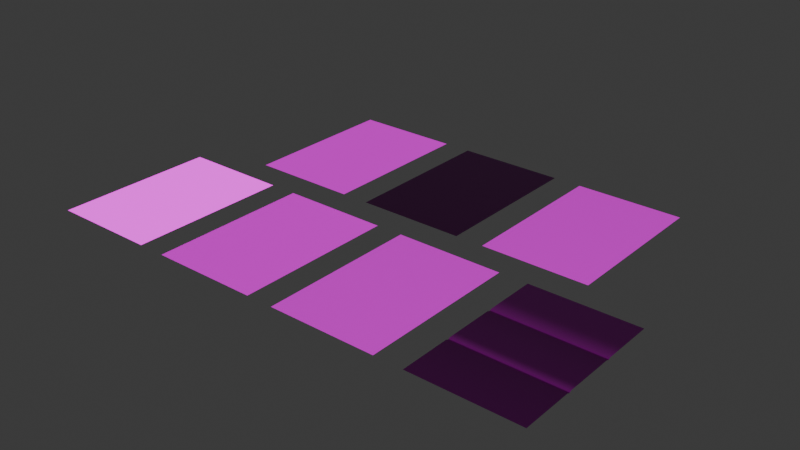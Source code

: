 # Source: untitled.blend  (saved by Blender 4.2.66; exported with 4.5.12 LTS)
import bpy
from mathutils import Matrix  # noqa: F401  (used for matrix-valued properties, if any)

bpy.ops.wm.read_factory_settings(use_empty=True)
scene = bpy.context.scene
scene.name = 'Scene'

# ---- collections
col_collection = bpy.data.collections.new('Collection'); scene.collection.children.link(col_collection)

# ---- images (referenced by path relative to the original .blend; pixels are not part of the script)
import os
ASSET_DIR = os.environ.get("B2B_ASSET_DIR", "")  # directory of the original .blend (textures are referenced by path, not embedded)
HERE = os.path.dirname(os.path.abspath(__file__))  # packed textures are extracted next to this script under _unpacked/

def load_image(name, relpath, width, height, colorspace="sRGB"):
    """Load a texture the original file referenced (path relative to the .blend, or extracted next to this script)."""
    p = next((c for c in (os.path.join(HERE, relpath), os.path.join(ASSET_DIR, relpath)) if relpath and os.path.exists(c)), "")
    if p:
        img = bpy.data.images.load(p, check_existing=True)
        img.name = name
    else:  # same state as the original file: an image datablock whose file is absent (Cycles renders it pink)
        img = bpy.data.images.new(name, width, height)
        img.source = "FILE"
        img.filepath = "//" + (relpath or name)
    img.colorspace_settings.name = colorspace
    return img
img_defaultmaterial_emission_png = load_image('DefaultMaterial_Emission.png', '1.fbm/DefaultMaterial_Emission.png', 1024, 1024, 'sRGB')
img_defaultmaterial_roughness_png = load_image('DefaultMaterial_Roughness.png', '1.fbm/DefaultMaterial_Roughness.png', 1024, 1024, 'Non-Color')
img_defaultmaterial_metallic_png = load_image('DefaultMaterial_Metallic.png', '1.fbm/DefaultMaterial_Metallic.png', 1024, 1024, 'Non-Color')
img_defaultmaterial_basecolor_png_001 = load_image('DefaultMaterial_BaseColor.png.001', 'textures/DefaultMaterial_BaseColor.png', 1024, 1024, 'sRGB')
img_road007_1k_roughness_jpg = load_image('Road007_1K_Roughness.jpg', '1.fbm/Road007_1K_Roughness.jpg', 1024, 1024, 'Non-Color')
img_road007_1k_color_jpeg = load_image('Road007_1K_Color.jpeg', 'textures/Road007_1K_Color.jpeg', 1024, 1024, 'sRGB')
img_asphalt016_1k_roughness_jpg = load_image('Asphalt016_1K_Roughness.jpg', '1.fbm/Asphalt016_1K_Roughness.jpg', 1024, 1024, 'Non-Color')
img_asphalt016_1k_color_jpeg = load_image('Asphalt016_1K_Color.jpeg', 'textures/Asphalt016_1K_Color.jpeg', 1024, 1024, 'sRGB')
img_pavingstones069_1k_normaldx_jpg = load_image('PavingStones069_1K_NormalDX.jpg', '1.fbm/PavingStones069_1K_NormalDX.jpg', 1024, 1024, 'Non-Color')
img_pavingstones069_1k_ambientocclusion_jpg = load_image('PavingStones069_1K_AmbientOcclusion.jpg', '1.fbm/PavingStones069_1K_AmbientOcclusion.jpg', 1024, 1024, 'Non-Color')
img_pavingstones069_1k_roughness_jpg = load_image('PavingStones069_1K_Roughness.jpg', '1.fbm/PavingStones069_1K_Roughness.jpg', 1024, 1024, 'Non-Color')
img_pavingstones069_1k_color_jpeg = load_image('PavingStones069_1K_Color.jpeg', 'textures/PavingStones069_1K_Color.jpeg', 1024, 1024, 'sRGB')
img_road006_1k_roughness_jpg = load_image('Road006_1K_Roughness.jpg', '1.fbm/Road006_1K_Roughness.jpg', 1024, 1024, 'Non-Color')
img_pavingstones091_1k_color_jpeg = load_image('PavingStones091_1K_Color.jpeg', 'textures/PavingStones091_1K_Color.jpeg', 1024, 1024, 'sRGB')
img_pavingstones091_1k_color_jpg = load_image('PavingStones091_1K_Color.jpg', '1.fbm/PavingStones091_1K_Color.jpg', 1024, 1024, 'sRGB')
img_pavingstones091_1k_normalgl_jpg = load_image('PavingStones091_1K_NormalGL.jpg', '1.fbm/PavingStones091_1K_NormalGL.jpg', 1024, 1024, 'Non-Color')
img_pavingstones091_1k_ambientocclusion_jpg = load_image('PavingStones091_1K_AmbientOcclusion.jpg', '1.fbm/PavingStones091_1K_AmbientOcclusion.jpg', 1024, 1024, 'Non-Color')
img_pavingstones091_1k_roughness_jpg = load_image('PavingStones091_1K_Roughness.jpg', '1.fbm/PavingStones091_1K_Roughness.jpg', 1024, 1024, 'Non-Color')
img_asphalt015_1k_roughness_jpg = load_image('Asphalt015_1K_Roughness.jpg', '1.fbm/Asphalt015_1K_Roughness.jpg', 1024, 1024, 'Non-Color')
img_asphalt015_1k_color_jpeg = load_image('Asphalt015_1K_Color.jpeg', 'textures/Asphalt015_1K_Color.jpeg', 1024, 1024, 'sRGB')

# ---- materials (node trees are filled in below, after node groups)
mat_material_001 = bpy.data.materials.new('Material.001')
mat_material_001.roughness = 0.5
mat_material_002 = bpy.data.materials.new('Material.002')
mat_material_002.roughness = 0.5
mat_material_002.specular_intensity = 0.0
mat_material_003 = bpy.data.materials.new('Material.003')
mat_material_003.roughness = 0.5
mat_material_004 = bpy.data.materials.new('Material.004')
mat_material_004.roughness = 0.5
mat_material_005 = bpy.data.materials.new('Material.005')
mat_material_005.roughness = 0.5
mat_material_005.specular_intensity = 0.0
mat_material_006 = bpy.data.materials.new('Material.006')
mat_material_006.roughness = 0.5
mat_material_007 = bpy.data.materials.new('Material.007')
mat_material_007.roughness = 0.5

# ---- material node trees
mat_material_001.use_nodes = True; mat_material_001.node_tree.nodes.clear()
_N = mat_material_001.node_tree.nodes; _L = mat_material_001.node_tree.links
n0 = _N.new('ShaderNodeBsdfPrincipled'); n0.name = 'Principled BSDF'; n0.location = (10, 300)
n0.inputs[28].default_value = 1.0
n1 = _N.new('ShaderNodeOutputMaterial'); n1.name = 'Material Output'; n1.location = (300, 300)
n2 = _N.new('ShaderNodeNormalMap'); n2.name = 'Normal Map'; n2.location = (-300, -300)
n2.label = 'Normal/Map'
n2.inputs[0].default_value = 0.0
n3 = _N.new('ShaderNodeTexImage'); n3.name = 'Image Texture.001'; n3.location = (-300, 300)
n3.image = img_defaultmaterial_emission_png
n4 = _N.new('ShaderNodeTexImage'); n4.name = 'Image Texture.002'; n4.location = (-300, 0)
n4.image = img_defaultmaterial_roughness_png
n5 = _N.new('ShaderNodeTexImage'); n5.name = 'Image Texture.003'; n5.location = (-600, 300)
n5.image = img_defaultmaterial_metallic_png
n6 = _N.new('ShaderNodeTexImage'); n6.name = 'Image Texture.004'; n6.location = (-427, 578)
n6.image = img_defaultmaterial_basecolor_png_001
_L.new(n0.outputs[0], n1.inputs[0])
_L.new(n2.outputs[0], n0.inputs[5])
_L.new(n3.outputs[0], n0.inputs[27])
_L.new(n5.outputs[0], n0.inputs[1])
_L.new(n6.outputs[0], n0.inputs[0])
n1.is_active_output = True
mat_material_002.use_nodes = True; mat_material_002.node_tree.nodes.clear()
_N = mat_material_002.node_tree.nodes; _L = mat_material_002.node_tree.links
n0 = _N.new('ShaderNodeBsdfPrincipled'); n0.name = 'Principled BSDF'; n0.location = (10, 300)
n0.inputs[13].default_value = 0.0
n0.inputs[27].default_value = (0.0, 0.0, 0.0, 1.0)
n0.inputs[28].default_value = 1.0
n1 = _N.new('ShaderNodeOutputMaterial'); n1.name = 'Material Output'; n1.location = (300, 300)
n2 = _N.new('ShaderNodeNormalMap'); n2.name = 'Normal Map'; n2.location = (-300, -300)
n2.label = 'Normal/Map'
n2.inputs[0].default_value = 0.0
n3 = _N.new('ShaderNodeTexImage'); n3.name = 'Image Texture.001'; n3.location = (-300, 300)
n3.image = img_road007_1k_roughness_jpg
n4 = _N.new('ShaderNodeTexImage'); n4.name = 'Image Texture.002'; n4.location = (-588, 430)
n4.image = img_road007_1k_color_jpeg
_L.new(n0.outputs[0], n1.inputs[0])
_L.new(n2.outputs[0], n0.inputs[5])
_L.new(n3.outputs[0], n0.inputs[2])
_L.new(n4.outputs[0], n0.inputs[0])
n1.is_active_output = True
mat_material_003.use_nodes = True; mat_material_003.node_tree.nodes.clear()
_N = mat_material_003.node_tree.nodes; _L = mat_material_003.node_tree.links
n0 = _N.new('ShaderNodeBsdfPrincipled'); n0.name = 'Principled BSDF'; n0.location = (10, 300)
n0.inputs[27].default_value = (0.0, 0.0, 0.0, 1.0)
n0.inputs[28].default_value = 1.0
n1 = _N.new('ShaderNodeOutputMaterial'); n1.name = 'Material Output'; n1.location = (300, 300)
n2 = _N.new('ShaderNodeNormalMap'); n2.name = 'Normal Map'; n2.location = (-300, -300)
n2.label = 'Normal/Map'
n2.inputs[0].default_value = 0.0
n3 = _N.new('ShaderNodeTexImage'); n3.name = 'Image Texture.001'; n3.location = (-300, 300)
n3.image = img_asphalt016_1k_roughness_jpg
n4 = _N.new('ShaderNodeTexImage'); n4.name = 'Image Texture'; n4.location = (-310, 664)
n4.image = img_asphalt016_1k_color_jpeg
_L.new(n0.outputs[0], n1.inputs[0])
_L.new(n2.outputs[0], n0.inputs[5])
_L.new(n3.outputs[0], n0.inputs[2])
_L.new(n4.outputs[0], n0.inputs[0])
n1.is_active_output = True
mat_material_004.use_nodes = True; mat_material_004.node_tree.nodes.clear()
_N = mat_material_004.node_tree.nodes; _L = mat_material_004.node_tree.links
n0 = _N.new('ShaderNodeBsdfPrincipled'); n0.name = 'Principled BSDF'; n0.location = (10, 300)
n0.inputs[27].default_value = (0.0, 0.0, 0.0, 1.0)
n0.inputs[28].default_value = 1.0
n1 = _N.new('ShaderNodeOutputMaterial'); n1.name = 'Material Output'; n1.location = (300, 300)
n2 = _N.new('ShaderNodeNormalMap'); n2.name = 'Normal Map'; n2.location = (-300, -300)
n2.label = 'Normal/Map'
n3 = _N.new('ShaderNodeTexImage'); n3.name = 'Image Texture.001'; n3.location = (-600, -900)
n3.image = img_pavingstones069_1k_normaldx_jpg
n4 = _N.new('ShaderNodeTexImage'); n4.name = 'Image Texture.002'; n4.location = (-300, 300)
n4.image = img_pavingstones069_1k_ambientocclusion_jpg
n5 = _N.new('ShaderNodeTexImage'); n5.name = 'Image Texture.003'; n5.location = (-300, 0)
n5.image = img_pavingstones069_1k_roughness_jpg
n6 = _N.new('ShaderNodeTexImage'); n6.name = 'Image Texture'; n6.location = (-333, 633)
n6.image = img_pavingstones069_1k_color_jpeg
_L.new(n0.outputs[0], n1.inputs[0])
_L.new(n2.outputs[0], n0.inputs[5])
_L.new(n3.outputs[0], n2.inputs[1])
_L.new(n4.outputs[0], n0.inputs[13])
_L.new(n5.outputs[0], n0.inputs[2])
_L.new(n6.outputs[0], n0.inputs[0])
n1.is_active_output = True
mat_material_005.use_nodes = True; mat_material_005.node_tree.nodes.clear()
_N = mat_material_005.node_tree.nodes; _L = mat_material_005.node_tree.links
n0 = _N.new('ShaderNodeBsdfPrincipled'); n0.name = 'Principled BSDF'; n0.location = (10, 300)
n0.inputs[13].default_value = 0.0
n0.inputs[27].default_value = (0.0, 0.0, 0.0, 1.0)
n0.inputs[28].default_value = 1.0
n1 = _N.new('ShaderNodeOutputMaterial'); n1.name = 'Material Output'; n1.location = (300, 300)
n2 = _N.new('ShaderNodeNormalMap'); n2.name = 'Normal Map'; n2.location = (-300, -300)
n2.label = 'Normal/Map'
n2.inputs[0].default_value = 0.0
n3 = _N.new('ShaderNodeTexImage'); n3.name = 'Image Texture.001'; n3.location = (-300, 300)
n3.image = img_road006_1k_roughness_jpg
n4 = _N.new('ShaderNodeTexImage'); n4.name = 'Image Texture'; n4.location = (-287, 606)
n4.image = img_pavingstones091_1k_color_jpeg
_L.new(n0.outputs[0], n1.inputs[0])
_L.new(n2.outputs[0], n0.inputs[5])
_L.new(n3.outputs[0], n0.inputs[2])
_L.new(n4.outputs[0], n0.inputs[0])
n1.is_active_output = True
mat_material_006.use_nodes = True; mat_material_006.node_tree.nodes.clear()
_N = mat_material_006.node_tree.nodes; _L = mat_material_006.node_tree.links
n0 = _N.new('ShaderNodeBsdfPrincipled'); n0.name = 'Principled BSDF'; n0.location = (10, 300)
n0.inputs[27].default_value = (0.0, 0.0, 0.0, 1.0)
n0.inputs[28].default_value = 1.0
n1 = _N.new('ShaderNodeOutputMaterial'); n1.name = 'Material Output'; n1.location = (300, 300)
n2 = _N.new('ShaderNodeNormalMap'); n2.name = 'Normal Map'; n2.location = (-300, -300)
n2.label = 'Normal/Map'
n2.inputs[0].default_value = 3.4
n3 = _N.new('ShaderNodeTexImage'); n3.name = 'Image Texture'; n3.location = (-300, 600)
n3.image = img_pavingstones091_1k_color_jpg
n4 = _N.new('ShaderNodeTexImage'); n4.name = 'Image Texture.001'; n4.location = (-600, -900)
n4.image = img_pavingstones091_1k_normalgl_jpg
n5 = _N.new('ShaderNodeTexImage'); n5.name = 'Image Texture.002'; n5.location = (-300, 300)
n5.image = img_pavingstones091_1k_ambientocclusion_jpg
n6 = _N.new('ShaderNodeTexImage'); n6.name = 'Image Texture.003'; n6.location = (-300, 0)
n6.image = img_pavingstones091_1k_roughness_jpg
_L.new(n0.outputs[0], n1.inputs[0])
_L.new(n2.outputs[0], n0.inputs[5])
_L.new(n3.outputs[0], n0.inputs[0])
_L.new(n4.outputs[0], n2.inputs[1])
_L.new(n5.outputs[0], n0.inputs[13])
_L.new(n6.outputs[0], n0.inputs[2])
n1.is_active_output = True
mat_material_007.use_nodes = True; mat_material_007.node_tree.nodes.clear()
_N = mat_material_007.node_tree.nodes; _L = mat_material_007.node_tree.links
n0 = _N.new('ShaderNodeBsdfPrincipled'); n0.name = 'Principled BSDF'; n0.location = (10, 300)
n0.inputs[27].default_value = (0.0, 0.0, 0.0, 1.0)
n0.inputs[28].default_value = 1.0
n1 = _N.new('ShaderNodeOutputMaterial'); n1.name = 'Material Output'; n1.location = (300, 300)
n2 = _N.new('ShaderNodeNormalMap'); n2.name = 'Normal Map'; n2.location = (-300, -300)
n2.label = 'Normal/Map'
n2.inputs[0].default_value = 0.0
n3 = _N.new('ShaderNodeTexImage'); n3.name = 'Image Texture.001'; n3.location = (-300, 300)
n3.image = img_asphalt015_1k_roughness_jpg
n4 = _N.new('ShaderNodeTexImage'); n4.name = 'Image Texture'; n4.location = (-299, 596)
n4.image = img_asphalt015_1k_color_jpeg
_L.new(n0.outputs[0], n1.inputs[0])
_L.new(n2.outputs[0], n0.inputs[5])
_L.new(n3.outputs[0], n0.inputs[2])
_L.new(n4.outputs[0], n0.inputs[0])
n1.is_active_output = True

# ---- world
world_world = bpy.data.worlds.new('World'); scene.world = world_world
world_world.use_nodes = True; world_world.node_tree.nodes.clear()
_N = world_world.node_tree.nodes; _L = world_world.node_tree.links
n0 = _N.new('ShaderNodeOutputWorld'); n0.name = 'World Output'; n0.location = (300, 300)
n1 = _N.new('ShaderNodeBackground'); n1.name = 'Background'; n1.location = (10, 300)
n1.inputs[0].default_value = (0.05088, 0.05088, 0.05088, 1.0)
_L.new(n1.outputs[0], n0.inputs[0])
n0.is_active_output = True
world_world.color = (0.05088, 0.05088, 0.05088)
world_world.sun_shadow_jitter_overblur = 0.0

# ---- meshes
me_plane = bpy.data.meshes.new('Plane')
me_plane.from_pydata([(-1.0, -1.0, 0.0), (1.0, -1.0, 0.0), (-1.0, 1.0, 0.0), (1.0, 1.0, 0.0)], [], [(0, 1, 3, 2)])
me_plane.polygons.foreach_set('use_smooth', [True] * 1)
_uv = me_plane.uv_layers.new(name='UVMap')
_uv.uv.foreach_set('vector', [0.9999, 0.9999, 0.0001001, 0.9999, 9.998e-05, 0.0001001, 0.9999, 9.998e-05])
me_plane.materials.append(mat_material_001)
me_plane.update()
me_plane.normals_split_custom_set([tuple(v) for v in zip(*[iter([0.0, 0.0, 1.0, 0.0, 0.0, 1.0, 0.0, 0.0, 1.0, 0.0, 0.0, 1.0])] * 3)])
me_plane_001 = bpy.data.meshes.new('Plane.001')
me_plane_001.from_pydata([(-1.0, -1.0, 0.0), (1.0, -1.0, 0.0), (-1.0, 1.0, 0.0), (1.0, 1.0, 0.0)], [], [(0, 1, 3, 2)])
me_plane_001.polygons.foreach_set('use_smooth', [True] * 1)
_uv = me_plane_001.uv_layers.new(name='UVMap')
_uv.uv.foreach_set('vector', [0.9999, 0.9999, 0.0001001, 0.9999, 9.998e-05, 0.0001001, 0.9999, 9.998e-05])
me_plane_001.materials.append(mat_material_002)
me_plane_001.update()
me_plane_001.normals_split_custom_set([tuple(v) for v in zip(*[iter([0.0, 0.0, 1.0, 0.0, 0.0, 1.0, 0.0, 0.0, 1.0, 0.0, 0.0, 1.0])] * 3)])
me_plane_002 = bpy.data.meshes.new('Plane.002')
me_plane_002.from_pydata([(-1.0, -1.0, 0.0), (1.0, -1.0, 0.0), (-1.0, 1.0, 0.0), (1.0, 1.0, 0.0)], [], [(0, 1, 3, 2)])
me_plane_002.polygons.foreach_set('use_smooth', [True] * 1)
_uv = me_plane_002.uv_layers.new(name='UVMap')
_uv.uv.foreach_set('vector', [2.395, 2.395, -1.395, 2.395, -1.395, -1.395, 2.395, -1.395])
me_plane_002.materials.append(mat_material_003)
me_plane_002.update()
me_plane_002.normals_split_custom_set([tuple(v) for v in zip(*[iter([0.0, 0.0, 1.0, 0.0, 0.0, 1.0, 0.0, 0.0, 1.0, 0.0, 0.0, 1.0])] * 3)])
me_plane_003 = bpy.data.meshes.new('Plane.003')
me_plane_003.from_pydata([(-1.0, -1.0, 0.0), (1.0, -1.0, 0.0), (-1.0, 1.0, 0.0), (1.0, 1.0, 0.0), (-1.0, 0.3062, 0.0), (-1.0, 0.3604, 0.0), (-1.0, 0.3243, -0.01691), (-1.0, 0.3424, -0.01691), (-1.0, -0.3604, 0.0), (-1.0, -0.3062, 0.0), (-1.0, -0.3424, -0.01691), (-1.0, -0.3243, -0.01691), (1.0, -0.3062, 0.0), (1.0, -0.3604, 0.0), (1.0, -0.3243, -0.01691), (1.0, -0.3424, -0.01691), (1.0, 0.3604, 0.0), (1.0, 0.3062, 0.0), (1.0, 0.3424, -0.01691), (1.0, 0.3243, -0.01691)], [], [(9, 12, 17, 4), (0, 1, 13, 8), (12, 9, 11, 14), (14, 11, 10, 15), (15, 10, 8, 13), (16, 5, 7, 18), (18, 7, 6, 19), (19, 6, 4, 17), (5, 16, 3, 2)])
me_plane_003.polygons.foreach_set('use_smooth', [True] * 9)
_uv = me_plane_003.uv_layers.new(name='UVMap')
_uv.uv.foreach_set('vector', [1.002, 0.9649, -0.001721, 0.9649, -0.001721, 0.03506, 1.002, 0.03506, 1.002, 2.018, -0.001721, 2.018, -0.001721, 1.047, 1.002, 1.047, -0.001721, 0.9649, 1.002, 0.9649, 1.002, 0.9924, -0.001721, 0.9924, -0.001721, 0.9924, 1.002, 0.9924, 1.002, 1.02, -0.001721, 1.02, -0.001721, 1.02, 1.002, 1.02, 1.002, 1.047, -0.001721, 1.047, -0.001721, -0.04724, 1.002, -0.04724, 1.002, -0.01981, -0.001721, -0.01981, -0.001721, -0.01981, 1.002, -0.01981, 1.002, 0.007629, -0.001721, 0.007629, -0.001721, 0.007629, 1.002, 0.007629, 1.002, 0.03506, -0.001721, 0.03506, 1.002, -0.04724, -0.001721, -0.04724, -0.001721, -1.018, 1.002, -1.018])
me_plane_003.materials.append(mat_material_004)
me_plane_003.update()
me_plane_003.normals_split_custom_set([tuple(v) for v in zip(*[iter([0.0, -0.3673, 0.9301, 0.0, -0.3673, 0.9301, 0.0, 0.3673, 0.9301, 0.0, 0.3673, 0.9301, 0.0, 0.0, 1.0, 0.0, 0.0, 1.0, 0.0, 0.3673, 0.9301, 0.0, 0.3673, 0.9301, 0.0, -0.3673, 0.9301, 0.0, -0.3673, 0.9301, 0.0, -0.3673, 0.9301, 0.0, -0.3673, 0.9301, 0.0, -0.3673, 0.9301, 0.0, -0.3673, 0.9301, 0.0, 0.3673, 0.9301, 0.0, 0.3673, 0.9301, 0.0, 0.3673, 0.9301, 0.0, 0.3673, 0.9301, 0.0, 0.3673, 0.9301, 0.0, 0.3673, 0.9301, 0.0, -0.3673, 0.9301, 0.0, -0.3673, 0.9301, 0.0, -0.3673, 0.9301, 0.0, -0.3673, 0.9301, 0.0, -0.3673, 0.9301, 0.0, -0.3673, 0.9301, 0.0, 0.3673, 0.9301, 0.0, 0.3673, 0.9301, 0.0, 0.3673, 0.9301, 0.0, 0.3673, 0.9301, 0.0, 0.3673, 0.9301, 0.0, 0.3673, 0.9301, 0.0, -0.3673, 0.9301, 0.0, -0.3673, 0.9301, 0.0, 0.0, 1.0, 0.0, 0.0, 1.0])] * 3)])
me_plane_004 = bpy.data.meshes.new('Plane.004')
me_plane_004.from_pydata([(-1.0, -1.0, 0.0), (1.0, -1.0, 0.0), (-1.0, 1.0, 0.0), (1.0, 1.0, 0.0)], [], [(0, 1, 3, 2)])
me_plane_004.polygons.foreach_set('use_smooth', [True] * 1)
_uv = me_plane_004.uv_layers.new(name='UVMap')
_uv.uv.foreach_set('vector', [0.9999, 0.9999, 0.0001001, 0.9999, 9.998e-05, 0.0001001, 0.9999, 9.998e-05])
me_plane_004.materials.append(mat_material_005)
me_plane_004.update()
me_plane_004.normals_split_custom_set([tuple(v) for v in zip(*[iter([0.0, 0.0, 1.0, 0.0, 0.0, 1.0, 0.0, 0.0, 1.0, 0.0, 0.0, 1.0])] * 3)])
me_plane_005 = bpy.data.meshes.new('Plane.005')
me_plane_005.from_pydata([(-1.0, -1.0, 0.0), (1.0, -1.0, 0.0), (-1.0, 1.0, 0.0), (1.0, 1.0, 0.0)], [], [(0, 1, 3, 2)])
me_plane_005.polygons.foreach_set('use_smooth', [True] * 1)
_uv = me_plane_005.uv_layers.new(name='UVMap')
_uv.uv.foreach_set('vector', [1.254, 1.254, -0.254, 1.254, -0.254, -0.254, 1.254, -0.254])
me_plane_005.materials.append(mat_material_006)
me_plane_005.update()
me_plane_005.normals_split_custom_set([tuple(v) for v in zip(*[iter([0.0, 0.0, 1.0, 0.0, 0.0, 1.0, 0.0, 0.0, 1.0, 0.0, 0.0, 1.0])] * 3)])
me_plane_006 = bpy.data.meshes.new('Plane.006')
me_plane_006.from_pydata([(-1.0, -1.0, 0.0), (1.0, -1.0, 0.0), (-1.0, 1.0, 0.0), (1.0, 1.0, 0.0)], [], [(0, 1, 3, 2)])
me_plane_006.polygons.foreach_set('use_smooth', [True] * 1)
_uv = me_plane_006.uv_layers.new(name='UVMap')
_uv.uv.foreach_set('vector', [0.9999, 0.9999, 0.0001001, 0.9999, 9.998e-05, 0.0001001, 0.9999, 9.998e-05])
me_plane_006.materials.append(mat_material_007)
me_plane_006.update()
me_plane_006.normals_split_custom_set([tuple(v) for v in zip(*[iter([0.0, 0.0, 1.0, 0.0, 0.0, 1.0, 0.0, 0.0, 1.0, 0.0, 0.0, 1.0])] * 3)])

# ---- objects
ob_plane = bpy.data.objects.new('Plane', me_plane)
ob_plane_001 = bpy.data.objects.new('Plane.001', me_plane_001)
ob_plane_002 = bpy.data.objects.new('Plane.002', me_plane_002)
ob_plane_003 = bpy.data.objects.new('Plane.003', me_plane_003)
ob_plane_004 = bpy.data.objects.new('Plane.004', me_plane_004)
ob_plane_005 = bpy.data.objects.new('Plane.005', me_plane_005)
ob_plane_006 = bpy.data.objects.new('Plane.006', me_plane_006)

# ---- transforms, parenting, visibility, modifiers, constraints
ob_plane.location = (-7.499, 0.0, 0.0)
ob_plane.rotation_euler = (-1.629e-07, 0.0, 0.0)
ob_plane.scale = (1.984, 2.975, 1.984)
ob_plane.color = (0.8, 0.8, 0.8, 1.0)
ob_plane_001.location = (-2.513, 0.0, 0.0)
ob_plane_001.rotation_euler = (-1.629e-07, 0.0, 0.0)
ob_plane_001.scale = (1.984, 2.975, 1.984)
ob_plane_001.color = (0.8, 0.8, 0.8, 1.0)
ob_plane_002.location = (2.454, 0.0, 0.0)
ob_plane_002.rotation_euler = (-1.629e-07, 0.0, 0.0)
ob_plane_002.scale = (1.984, 2.975, 1.984)
ob_plane_002.color = (0.8, 0.8, 0.8, 1.0)
ob_plane_003.location = (7.48, 0.0, 0.0)
ob_plane_003.rotation_euler = (-1.629e-07, 0.0, 0.0)
ob_plane_003.scale = (1.984, 2.975, 1.984)
ob_plane_003.color = (0.8, 0.8, 0.8, 1.0)
ob_plane_004.location = (-5.026, 7.03, 0.0)
ob_plane_004.rotation_euler = (-1.629e-07, 0.0, 0.0)
ob_plane_004.scale = (1.984, 2.975, 1.984)
ob_plane_004.color = (0.8, 0.8, 0.8, 1.0)
ob_plane_005.location = (-0.0316, 7.03, 0.0)
ob_plane_005.rotation_euler = (-1.629e-07, 0.0, 0.0)
ob_plane_005.scale = (1.984, 2.975, 1.984)
ob_plane_005.color = (0.8, 0.8, 0.8, 1.0)
ob_plane_006.location = (4.98, 7.03, 0.0)
ob_plane_006.rotation_euler = (-1.629e-07, 0.0, 0.0)
ob_plane_006.scale = (1.984, 2.975, 1.984)
ob_plane_006.color = (0.8, 0.8, 0.8, 1.0)

# ---- collection membership
col_collection.objects.link(ob_plane)
col_collection.objects.link(ob_plane_001)
col_collection.objects.link(ob_plane_002)
col_collection.objects.link(ob_plane_003)
col_collection.objects.link(ob_plane_004)
col_collection.objects.link(ob_plane_005)
col_collection.objects.link(ob_plane_006)

# ---- scene / render settings (as saved in the file)
scene.frame_start = 1; scene.frame_end = 250; scene.frame_set(1)
scene.render.engine = 'BLENDER_EEVEE_NEXT'
bpy.context.view_layer.update()

# ---- added for rendering (the .blend has no active camera and no usable light): camera, sun
cam_auto = bpy.data.cameras.new('AutoCamera')
cam_auto.lens = 50.0
cam_auto.sensor_width = 36.0
cam_auto.clip_end = 1000.0
ob_auto_camera = bpy.data.objects.new('AutoCamera', cam_auto)
scene.collection.objects.link(ob_auto_camera)
ob_auto_camera.location = (21.24, -21.9844, 16.9829)
ob_auto_camera.rotation_euler = (1.09748, -7.21219e-08, 0.694738)
scene.camera = ob_auto_camera
light_auto_sun = bpy.data.lights.new('AutoSun', 'SUN')
light_auto_sun.energy = 3.0
light_auto_sun.angle = 0.0523599
ob_auto_sun = bpy.data.objects.new('AutoSun', light_auto_sun)
scene.collection.objects.link(ob_auto_sun)
ob_auto_sun.rotation_euler = (0.872665, 0.174533, 0.523599)
bpy.context.view_layer.update()
